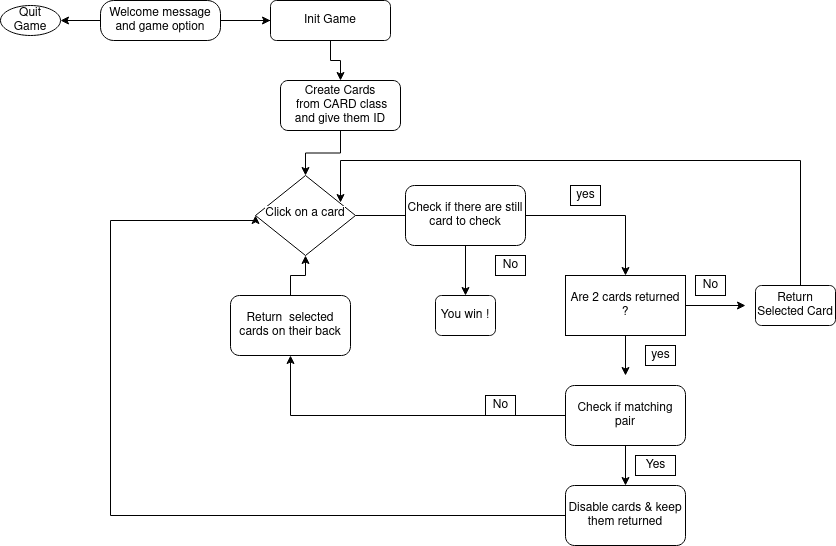

The diagram above was exported from draw.io. Its source (the exported page's mxGraphModel, read from the mxfile embedded in the PNG):
<mxGraphModel dx="1422" dy="788" grid="1" gridSize="10" guides="1" tooltips="1" connect="1" arrows="1" fold="1" page="1" pageScale="1" pageWidth="827" pageHeight="1169" math="0" shadow="0">
  <root>
    <mxCell id="WIyWlLk6GJQsqaUBKTNV-0" />
    <mxCell id="WIyWlLk6GJQsqaUBKTNV-1" parent="WIyWlLk6GJQsqaUBKTNV-0" />
    <mxCell id="lnhyojWBhobUgbMlrA1u-15" style="edgeStyle=orthogonalEdgeStyle;rounded=0;orthogonalLoop=1;jettySize=auto;html=1;fontColor=default;strokeColor=default;" parent="WIyWlLk6GJQsqaUBKTNV-1" source="WIyWlLk6GJQsqaUBKTNV-7" target="WIyWlLk6GJQsqaUBKTNV-10" edge="1">
      <mxGeometry relative="1" as="geometry" />
    </mxCell>
    <mxCell id="WIyWlLk6GJQsqaUBKTNV-7" value="&lt;div&gt;Create Cards&lt;/div&gt;&amp;nbsp;from CARD class and give them ID" style="rounded=1;whiteSpace=wrap;html=1;fontSize=12;glass=0;strokeWidth=1;shadow=0;fillColor=default;strokeColor=default;fontColor=default;" parent="WIyWlLk6GJQsqaUBKTNV-1" vertex="1">
      <mxGeometry x="340" y="100" width="120" height="50" as="geometry" />
    </mxCell>
    <mxCell id="lnhyojWBhobUgbMlrA1u-4" style="edgeStyle=orthogonalEdgeStyle;rounded=0;orthogonalLoop=1;jettySize=auto;html=1;fontColor=default;strokeColor=default;" parent="WIyWlLk6GJQsqaUBKTNV-1" source="lnhyojWBhobUgbMlrA1u-0" target="lnhyojWBhobUgbMlrA1u-3" edge="1">
      <mxGeometry relative="1" as="geometry" />
    </mxCell>
    <mxCell id="lnhyojWBhobUgbMlrA1u-5" style="edgeStyle=orthogonalEdgeStyle;rounded=0;orthogonalLoop=1;jettySize=auto;html=1;fontColor=default;strokeColor=default;" parent="WIyWlLk6GJQsqaUBKTNV-1" source="lnhyojWBhobUgbMlrA1u-0" target="WIyWlLk6GJQsqaUBKTNV-3" edge="1">
      <mxGeometry relative="1" as="geometry" />
    </mxCell>
    <mxCell id="lnhyojWBhobUgbMlrA1u-0" value="&lt;div&gt;Welcome message&lt;/div&gt;&lt;div&gt;and game option&lt;br&gt;&lt;/div&gt;" style="rounded=1;whiteSpace=wrap;html=1;fontSize=12;glass=0;strokeWidth=1;shadow=0;fillColor=default;strokeColor=default;fontColor=default;arcSize=33;" parent="WIyWlLk6GJQsqaUBKTNV-1" vertex="1">
      <mxGeometry x="160" y="20" width="120" height="40" as="geometry" />
    </mxCell>
    <mxCell id="lnhyojWBhobUgbMlrA1u-1" value="" style="rounded=0;html=1;jettySize=auto;orthogonalLoop=1;fontSize=11;endArrow=none;endFill=0;endSize=8;strokeWidth=1;shadow=0;labelBackgroundColor=none;edgeStyle=orthogonalEdgeStyle;strokeColor=default;fontColor=default;" parent="WIyWlLk6GJQsqaUBKTNV-1" source="WIyWlLk6GJQsqaUBKTNV-3" target="lnhyojWBhobUgbMlrA1u-0" edge="1">
      <mxGeometry relative="1" as="geometry">
        <mxPoint x="170" y="40" as="sourcePoint" />
        <mxPoint x="270" y="210" as="targetPoint" />
        <Array as="points" />
      </mxGeometry>
    </mxCell>
    <mxCell id="lnhyojWBhobUgbMlrA1u-14" style="edgeStyle=orthogonalEdgeStyle;rounded=0;orthogonalLoop=1;jettySize=auto;html=1;fontColor=default;strokeColor=default;" parent="WIyWlLk6GJQsqaUBKTNV-1" source="WIyWlLk6GJQsqaUBKTNV-3" target="WIyWlLk6GJQsqaUBKTNV-7" edge="1">
      <mxGeometry relative="1" as="geometry" />
    </mxCell>
    <mxCell id="WIyWlLk6GJQsqaUBKTNV-3" value="Init Game" style="rounded=1;whiteSpace=wrap;html=1;fontSize=12;glass=0;strokeWidth=1;shadow=0;fillColor=default;strokeColor=default;fontColor=default;" parent="WIyWlLk6GJQsqaUBKTNV-1" vertex="1">
      <mxGeometry x="330" y="20" width="120" height="40" as="geometry" />
    </mxCell>
    <mxCell id="lnhyojWBhobUgbMlrA1u-2" value="" style="rounded=0;html=1;jettySize=auto;orthogonalLoop=1;fontSize=11;endArrow=none;endFill=0;endSize=8;strokeWidth=1;shadow=0;labelBackgroundColor=none;edgeStyle=orthogonalEdgeStyle;strokeColor=default;fontColor=default;startArrow=none;" parent="WIyWlLk6GJQsqaUBKTNV-1" source="lnhyojWBhobUgbMlrA1u-0" target="WIyWlLk6GJQsqaUBKTNV-3" edge="1">
      <mxGeometry relative="1" as="geometry">
        <mxPoint x="280" y="40" as="sourcePoint" />
        <mxPoint x="270" y="210" as="targetPoint" />
        <Array as="points" />
      </mxGeometry>
    </mxCell>
    <mxCell id="lnhyojWBhobUgbMlrA1u-3" value="Quit Game" style="ellipse;whiteSpace=wrap;html=1;fontColor=default;strokeColor=default;fillColor=default;" parent="WIyWlLk6GJQsqaUBKTNV-1" vertex="1">
      <mxGeometry x="60" y="25" width="60" height="30" as="geometry" />
    </mxCell>
    <mxCell id="lnhyojWBhobUgbMlrA1u-9" style="edgeStyle=orthogonalEdgeStyle;rounded=0;orthogonalLoop=1;jettySize=auto;html=1;fontColor=default;strokeColor=default;labelBackgroundColor=default;" parent="WIyWlLk6GJQsqaUBKTNV-1" source="WIyWlLk6GJQsqaUBKTNV-10" target="lnhyojWBhobUgbMlrA1u-8" edge="1">
      <mxGeometry relative="1" as="geometry" />
    </mxCell>
    <mxCell id="WIyWlLk6GJQsqaUBKTNV-10" value="Click on a card" style="rhombus;whiteSpace=wrap;html=1;shadow=0;fontFamily=Helvetica;fontSize=12;align=center;strokeWidth=1;spacing=6;spacingTop=-4;fillColor=default;strokeColor=default;fontColor=default;rounded=0;labelBackgroundColor=default;" parent="WIyWlLk6GJQsqaUBKTNV-1" vertex="1">
      <mxGeometry x="315" y="195" width="100" height="80" as="geometry" />
    </mxCell>
    <mxCell id="lnhyojWBhobUgbMlrA1u-36" style="edgeStyle=orthogonalEdgeStyle;rounded=0;orthogonalLoop=1;jettySize=auto;html=1;labelBackgroundColor=default;fontColor=default;strokeColor=default;fillColor=default;entryX=0.85;entryY=0.338;entryDx=0;entryDy=0;entryPerimeter=0;" parent="WIyWlLk6GJQsqaUBKTNV-1" source="lnhyojWBhobUgbMlrA1u-7" target="WIyWlLk6GJQsqaUBKTNV-10" edge="1">
      <mxGeometry relative="1" as="geometry">
        <mxPoint x="640" y="180" as="targetPoint" />
        <Array as="points">
          <mxPoint x="860" y="180" />
          <mxPoint x="400" y="180" />
        </Array>
      </mxGeometry>
    </mxCell>
    <mxCell id="lnhyojWBhobUgbMlrA1u-7" value="Return Selected Card" style="rounded=1;whiteSpace=wrap;html=1;fontColor=default;strokeColor=default;fillColor=default;labelBackgroundColor=default;" parent="WIyWlLk6GJQsqaUBKTNV-1" vertex="1">
      <mxGeometry x="815" y="305" width="80" height="40" as="geometry" />
    </mxCell>
    <mxCell id="lnhyojWBhobUgbMlrA1u-12" style="edgeStyle=orthogonalEdgeStyle;rounded=0;orthogonalLoop=1;jettySize=auto;html=1;fontColor=default;strokeColor=default;labelBackgroundColor=default;fillColor=default;" parent="WIyWlLk6GJQsqaUBKTNV-1" source="lnhyojWBhobUgbMlrA1u-8" edge="1">
      <mxGeometry relative="1" as="geometry">
        <mxPoint x="805" y="325" as="targetPoint" />
        <Array as="points">
          <mxPoint x="675" y="325" />
        </Array>
      </mxGeometry>
    </mxCell>
    <mxCell id="lnhyojWBhobUgbMlrA1u-18" style="edgeStyle=orthogonalEdgeStyle;rounded=0;orthogonalLoop=1;jettySize=auto;html=1;labelBackgroundColor=default;fontColor=default;strokeColor=default;fillColor=default;" parent="WIyWlLk6GJQsqaUBKTNV-1" source="lnhyojWBhobUgbMlrA1u-8" edge="1">
      <mxGeometry relative="1" as="geometry">
        <mxPoint x="685" y="395" as="targetPoint" />
      </mxGeometry>
    </mxCell>
    <mxCell id="lnhyojWBhobUgbMlrA1u-8" value="Are 2 cards returned ?" style="whiteSpace=wrap;html=1;rounded=0;fontColor=default;strokeColor=default;fillColor=default;labelBackgroundColor=default;" parent="WIyWlLk6GJQsqaUBKTNV-1" vertex="1">
      <mxGeometry x="625" y="295" width="120" height="60" as="geometry" />
    </mxCell>
    <mxCell id="lnhyojWBhobUgbMlrA1u-10" value="No" style="text;html=1;align=center;verticalAlign=middle;resizable=0;points=[];autosize=1;strokeColor=default;fillColor=default;fontColor=default;labelBackgroundColor=default;" parent="WIyWlLk6GJQsqaUBKTNV-1" vertex="1">
      <mxGeometry x="755" y="295" width="30" height="20" as="geometry" />
    </mxCell>
    <mxCell id="lnhyojWBhobUgbMlrA1u-25" style="edgeStyle=orthogonalEdgeStyle;rounded=0;orthogonalLoop=1;jettySize=auto;html=1;labelBackgroundColor=default;fontColor=default;strokeColor=default;fillColor=default;" parent="WIyWlLk6GJQsqaUBKTNV-1" source="lnhyojWBhobUgbMlrA1u-13" target="lnhyojWBhobUgbMlrA1u-17" edge="1">
      <mxGeometry relative="1" as="geometry" />
    </mxCell>
    <mxCell id="lnhyojWBhobUgbMlrA1u-30" style="edgeStyle=orthogonalEdgeStyle;rounded=0;orthogonalLoop=1;jettySize=auto;html=1;entryX=0.5;entryY=1;entryDx=0;entryDy=0;labelBackgroundColor=default;fontColor=default;strokeColor=default;fillColor=default;" parent="WIyWlLk6GJQsqaUBKTNV-1" source="lnhyojWBhobUgbMlrA1u-13" target="lnhyojWBhobUgbMlrA1u-21" edge="1">
      <mxGeometry relative="1" as="geometry" />
    </mxCell>
    <mxCell id="lnhyojWBhobUgbMlrA1u-13" value="Check if matching pair" style="rounded=1;whiteSpace=wrap;html=1;fontColor=default;strokeColor=default;fillColor=default;labelBackgroundColor=default;" parent="WIyWlLk6GJQsqaUBKTNV-1" vertex="1">
      <mxGeometry x="625" y="405" width="120" height="60" as="geometry" />
    </mxCell>
    <mxCell id="lnhyojWBhobUgbMlrA1u-16" value="yes" style="text;html=1;align=center;verticalAlign=middle;resizable=0;points=[];autosize=1;strokeColor=default;fillColor=default;fontColor=default;labelBackgroundColor=default;" parent="WIyWlLk6GJQsqaUBKTNV-1" vertex="1">
      <mxGeometry x="705" y="365" width="30" height="20" as="geometry" />
    </mxCell>
    <mxCell id="lnhyojWBhobUgbMlrA1u-37" style="edgeStyle=orthogonalEdgeStyle;rounded=0;orthogonalLoop=1;jettySize=auto;html=1;labelBackgroundColor=default;fontColor=default;strokeColor=default;fillColor=default;entryX=0;entryY=0.5;entryDx=0;entryDy=0;" parent="WIyWlLk6GJQsqaUBKTNV-1" source="lnhyojWBhobUgbMlrA1u-17" target="WIyWlLk6GJQsqaUBKTNV-10" edge="1">
      <mxGeometry relative="1" as="geometry">
        <mxPoint x="230" y="240" as="targetPoint" />
        <Array as="points">
          <mxPoint x="170" y="535" />
          <mxPoint x="170" y="240" />
          <mxPoint x="315" y="240" />
        </Array>
      </mxGeometry>
    </mxCell>
    <mxCell id="lnhyojWBhobUgbMlrA1u-17" value="Disable cards &amp;amp; keep them returned" style="rounded=1;whiteSpace=wrap;html=1;fontColor=default;strokeColor=default;fillColor=default;labelBackgroundColor=default;" parent="WIyWlLk6GJQsqaUBKTNV-1" vertex="1">
      <mxGeometry x="625" y="505" width="120" height="60" as="geometry" />
    </mxCell>
    <mxCell id="lnhyojWBhobUgbMlrA1u-24" style="edgeStyle=orthogonalEdgeStyle;rounded=0;orthogonalLoop=1;jettySize=auto;html=1;entryX=0.5;entryY=1;entryDx=0;entryDy=0;labelBackgroundColor=default;fontColor=default;strokeColor=default;" parent="WIyWlLk6GJQsqaUBKTNV-1" source="lnhyojWBhobUgbMlrA1u-21" target="WIyWlLk6GJQsqaUBKTNV-10" edge="1">
      <mxGeometry relative="1" as="geometry" />
    </mxCell>
    <mxCell id="lnhyojWBhobUgbMlrA1u-21" value="Return&amp;nbsp; selected cards on their back" style="rounded=1;whiteSpace=wrap;html=1;fontColor=default;strokeColor=default;fillColor=default;labelBackgroundColor=default;" parent="WIyWlLk6GJQsqaUBKTNV-1" vertex="1">
      <mxGeometry x="290" y="315" width="120" height="60" as="geometry" />
    </mxCell>
    <mxCell id="lnhyojWBhobUgbMlrA1u-26" value="Yes" style="text;html=1;align=center;verticalAlign=middle;resizable=0;points=[];autosize=1;strokeColor=default;fillColor=default;fontColor=default;labelBackgroundColor=default;" parent="WIyWlLk6GJQsqaUBKTNV-1" vertex="1">
      <mxGeometry x="695" y="475" width="40" height="20" as="geometry" />
    </mxCell>
    <mxCell id="lnhyojWBhobUgbMlrA1u-20" value="No" style="text;html=1;align=center;verticalAlign=middle;resizable=0;points=[];autosize=1;strokeColor=default;fillColor=none;fontColor=default;labelBackgroundColor=default;" parent="WIyWlLk6GJQsqaUBKTNV-1" vertex="1">
      <mxGeometry x="545" y="415" width="30" height="20" as="geometry" />
    </mxCell>
    <mxCell id="lnhyojWBhobUgbMlrA1u-35" style="edgeStyle=orthogonalEdgeStyle;rounded=0;orthogonalLoop=1;jettySize=auto;html=1;labelBackgroundColor=default;fontColor=default;strokeColor=default;fillColor=default;" parent="WIyWlLk6GJQsqaUBKTNV-1" source="lnhyojWBhobUgbMlrA1u-31" target="lnhyojWBhobUgbMlrA1u-34" edge="1">
      <mxGeometry relative="1" as="geometry" />
    </mxCell>
    <mxCell id="lnhyojWBhobUgbMlrA1u-31" value="Check if there are still card to check" style="rounded=1;whiteSpace=wrap;html=1;fontColor=default;strokeColor=default;fillColor=default;labelBackgroundColor=default;" parent="WIyWlLk6GJQsqaUBKTNV-1" vertex="1">
      <mxGeometry x="465" y="205" width="120" height="60" as="geometry" />
    </mxCell>
    <mxCell id="lnhyojWBhobUgbMlrA1u-32" value="yes" style="text;html=1;align=center;verticalAlign=middle;resizable=0;points=[];autosize=1;strokeColor=default;fillColor=none;fontColor=default;labelBackgroundColor=default;" parent="WIyWlLk6GJQsqaUBKTNV-1" vertex="1">
      <mxGeometry x="630" y="205" width="30" height="20" as="geometry" />
    </mxCell>
    <mxCell id="lnhyojWBhobUgbMlrA1u-33" value="No" style="text;html=1;align=center;verticalAlign=middle;resizable=0;points=[];autosize=1;strokeColor=default;fillColor=none;fontColor=default;labelBackgroundColor=default;" parent="WIyWlLk6GJQsqaUBKTNV-1" vertex="1">
      <mxGeometry x="555" y="275" width="30" height="20" as="geometry" />
    </mxCell>
    <mxCell id="lnhyojWBhobUgbMlrA1u-34" value="You win !" style="rounded=1;whiteSpace=wrap;html=1;fontColor=default;strokeColor=default;fillColor=default;labelBackgroundColor=default;" parent="WIyWlLk6GJQsqaUBKTNV-1" vertex="1">
      <mxGeometry x="495" y="315" width="60" height="40" as="geometry" />
    </mxCell>
  </root>
</mxGraphModel>